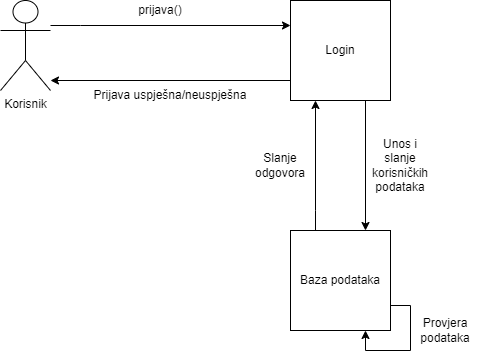

The diagram above was exported from draw.io. Its source (the exported page's mxGraphModel, read from the mxfile embedded in the PNG):
<mxGraphModel dx="1662" dy="857" grid="1" gridSize="10" guides="1" tooltips="1" connect="1" arrows="1" fold="1" page="1" pageScale="1" pageWidth="850" pageHeight="1100" math="0" shadow="0">
  <root>
    <mxCell id="0" />
    <mxCell id="1" parent="0" />
    <mxCell id="GGLVWvfmqlnI9hQbm33T-1" style="edgeStyle=orthogonalEdgeStyle;rounded=0;orthogonalLoop=1;jettySize=auto;html=1;entryX=0;entryY=0.25;entryDx=0;entryDy=0;" edge="1" parent="1" source="GGLVWvfmqlnI9hQbm33T-2" target="GGLVWvfmqlnI9hQbm33T-5">
      <mxGeometry relative="1" as="geometry">
        <mxPoint x="300" y="-20" as="targetPoint" />
        <Array as="points">
          <mxPoint x="100" y="45" />
          <mxPoint x="100" y="45" />
        </Array>
      </mxGeometry>
    </mxCell>
    <mxCell id="GGLVWvfmqlnI9hQbm33T-2" value="Korisnik" style="shape=umlActor;verticalLabelPosition=bottom;verticalAlign=top;html=1;outlineConnect=0;" vertex="1" parent="1">
      <mxGeometry x="20" y="20" width="50" height="90" as="geometry" />
    </mxCell>
    <mxCell id="GGLVWvfmqlnI9hQbm33T-3" style="edgeStyle=orthogonalEdgeStyle;rounded=0;orthogonalLoop=1;jettySize=auto;html=1;entryX=0.75;entryY=0;entryDx=0;entryDy=0;exitX=0.75;exitY=1;exitDx=0;exitDy=0;" edge="1" parent="1" source="GGLVWvfmqlnI9hQbm33T-5" target="GGLVWvfmqlnI9hQbm33T-9">
      <mxGeometry relative="1" as="geometry">
        <Array as="points" />
      </mxGeometry>
    </mxCell>
    <mxCell id="GGLVWvfmqlnI9hQbm33T-4" style="edgeStyle=orthogonalEdgeStyle;rounded=0;orthogonalLoop=1;jettySize=auto;html=1;" edge="1" parent="1" source="GGLVWvfmqlnI9hQbm33T-5">
      <mxGeometry relative="1" as="geometry">
        <mxPoint x="70" y="100" as="targetPoint" />
        <Array as="points">
          <mxPoint x="70" y="100" />
        </Array>
      </mxGeometry>
    </mxCell>
    <mxCell id="GGLVWvfmqlnI9hQbm33T-5" value="Login" style="rounded=0;whiteSpace=wrap;html=1;" vertex="1" parent="1">
      <mxGeometry x="310" y="20" width="100" height="100" as="geometry" />
    </mxCell>
    <mxCell id="GGLVWvfmqlnI9hQbm33T-6" value="prijava()" style="text;html=1;strokeColor=none;fillColor=none;align=center;verticalAlign=middle;whiteSpace=wrap;rounded=0;" vertex="1" parent="1">
      <mxGeometry x="90" y="20" width="180" height="20" as="geometry" />
    </mxCell>
    <mxCell id="GGLVWvfmqlnI9hQbm33T-7" style="edgeStyle=orthogonalEdgeStyle;rounded=0;orthogonalLoop=1;jettySize=auto;html=1;entryX=0.25;entryY=1;entryDx=0;entryDy=0;" edge="1" parent="1" source="GGLVWvfmqlnI9hQbm33T-9" target="GGLVWvfmqlnI9hQbm33T-5">
      <mxGeometry relative="1" as="geometry">
        <Array as="points">
          <mxPoint x="335" y="230" />
          <mxPoint x="335" y="230" />
        </Array>
      </mxGeometry>
    </mxCell>
    <mxCell id="GGLVWvfmqlnI9hQbm33T-8" style="edgeStyle=orthogonalEdgeStyle;rounded=0;orthogonalLoop=1;jettySize=auto;html=1;entryX=0.75;entryY=1;entryDx=0;entryDy=0;exitX=1;exitY=0.75;exitDx=0;exitDy=0;" edge="1" parent="1" source="GGLVWvfmqlnI9hQbm33T-9" target="GGLVWvfmqlnI9hQbm33T-9">
      <mxGeometry relative="1" as="geometry">
        <mxPoint x="420" y="360" as="targetPoint" />
        <Array as="points">
          <mxPoint x="430" y="325" />
          <mxPoint x="430" y="370" />
          <mxPoint x="385" y="370" />
        </Array>
      </mxGeometry>
    </mxCell>
    <mxCell id="GGLVWvfmqlnI9hQbm33T-9" value="Baza podataka" style="rounded=0;whiteSpace=wrap;html=1;" vertex="1" parent="1">
      <mxGeometry x="310" y="250" width="100" height="100" as="geometry" />
    </mxCell>
    <mxCell id="GGLVWvfmqlnI9hQbm33T-10" value="Unos i slanje korisničkih podataka" style="text;html=1;strokeColor=none;fillColor=none;align=center;verticalAlign=middle;whiteSpace=wrap;rounded=0;" vertex="1" parent="1">
      <mxGeometry x="390" y="170" width="60" height="30" as="geometry" />
    </mxCell>
    <mxCell id="GGLVWvfmqlnI9hQbm33T-11" value="Provjera podataka" style="text;html=1;strokeColor=none;fillColor=none;align=center;verticalAlign=middle;whiteSpace=wrap;rounded=0;" vertex="1" parent="1">
      <mxGeometry x="430" y="320" width="70" height="60" as="geometry" />
    </mxCell>
    <mxCell id="GGLVWvfmqlnI9hQbm33T-12" value="Prijava uspješna/neuspješna" style="text;html=1;strokeColor=none;fillColor=none;align=center;verticalAlign=middle;whiteSpace=wrap;rounded=0;" vertex="1" parent="1">
      <mxGeometry x="110" y="100" width="160" height="30" as="geometry" />
    </mxCell>
    <mxCell id="GGLVWvfmqlnI9hQbm33T-13" value="Slanje odgovora" style="text;html=1;strokeColor=none;fillColor=none;align=center;verticalAlign=middle;whiteSpace=wrap;rounded=0;" vertex="1" parent="1">
      <mxGeometry x="270" y="170" width="60" height="30" as="geometry" />
    </mxCell>
  </root>
</mxGraphModel>